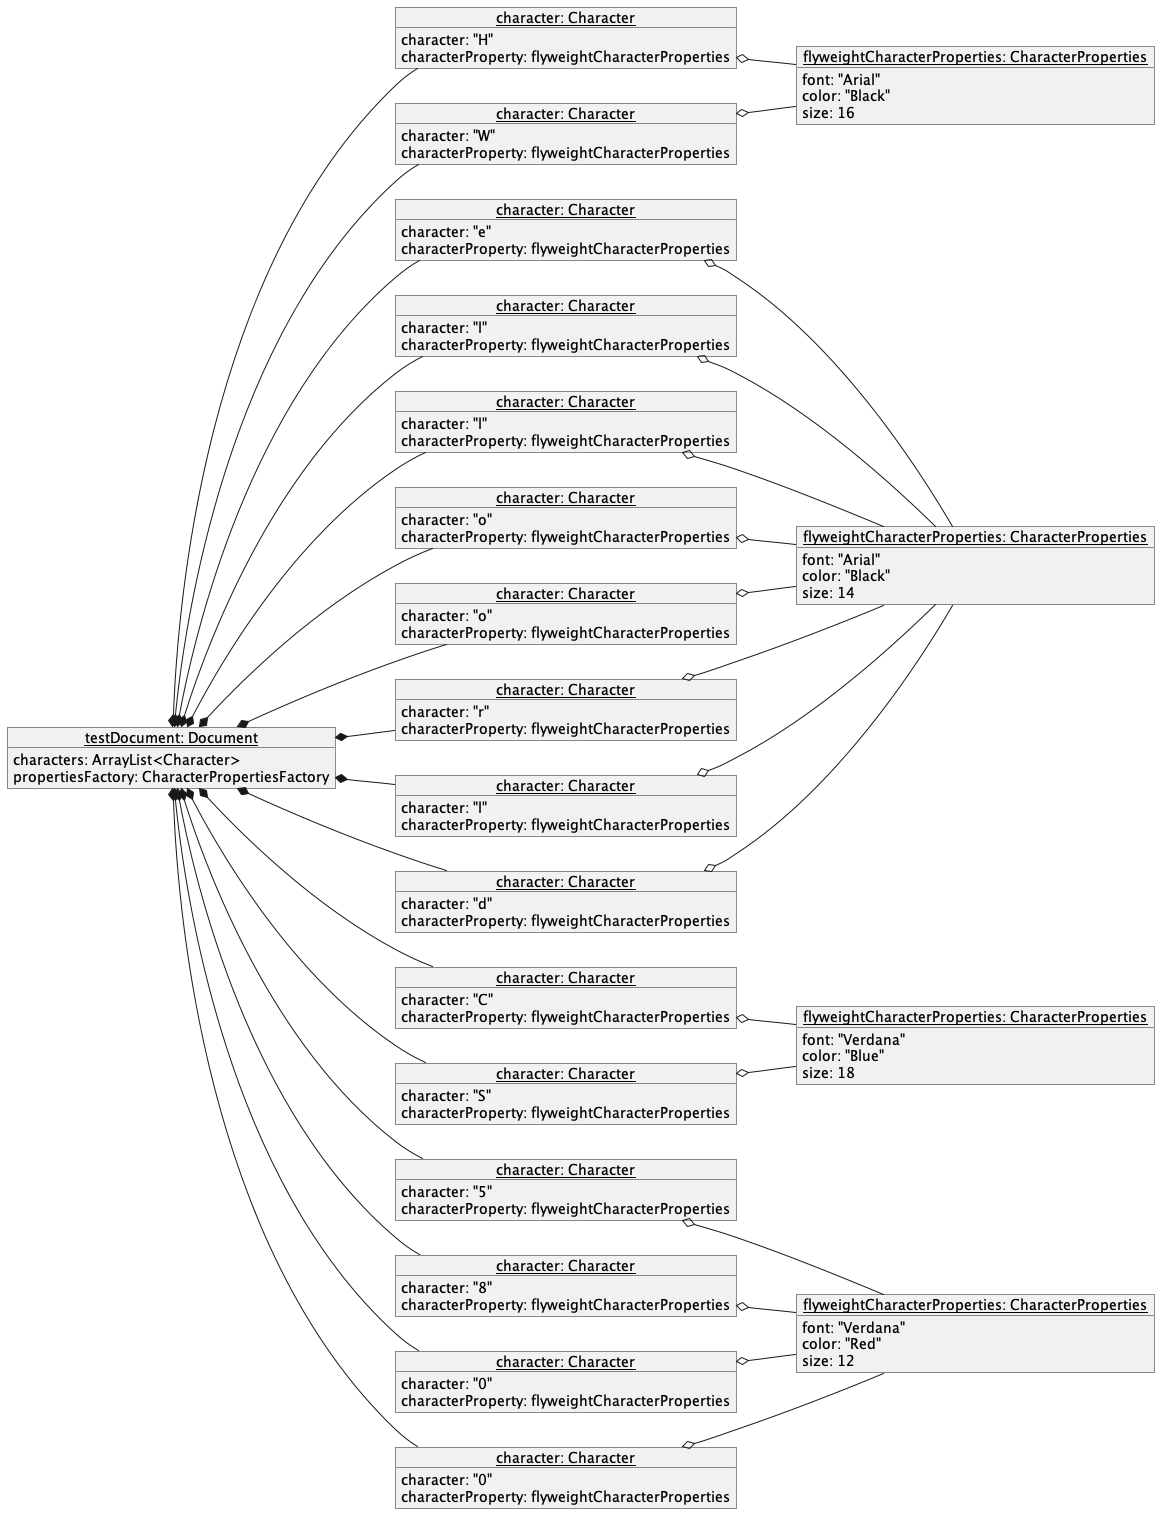

The diagram above was rendered by PlantUML. Its source (embedded in the PNG):
@startuml
left to right direction

object "<u>testDocument: Document</u>" as testDocument {
    characters: ArrayList<Character>
    propertiesFactory: CharacterPropertiesFactory
}

object "<u>flyweightCharacterProperties: CharacterProperties</u>" as arialBlack16 {
    font: "Arial"
    color: "Black"
    size: 16
}

object "<u>flyweightCharacterProperties: CharacterProperties</u>" as arialBlack14 {
    font: "Arial"
    color: "Black"
    size: 14
}

object "<u>flyweightCharacterProperties: CharacterProperties</u>" as verdanaBlue18 {
    font: "Verdana"
    color: "Blue"
    size: 18
}

object "<u>flyweightCharacterProperties: CharacterProperties</u>" as verdanaRed12 {
    font: "Verdana"
    color: "Red"
    size: 12
}

object "<u>character: Character</u>" as hCharacter {
    character: "H"
    characterProperty: flyweightCharacterProperties
}

object "<u>character: Character</u>" as eCharacter {
    character: "e"
    characterProperty: flyweightCharacterProperties
}

object "<u>character: Character</u>" as lCharacter {
    character: "l"
    characterProperty: flyweightCharacterProperties
}

object "<u>character: Character</u>" as lCharacter2 {
    character: "l"
    characterProperty: flyweightCharacterProperties
}

object "<u>character: Character</u>" as oCharacter {
    character: "o"
    characterProperty: flyweightCharacterProperties
}

object "<u>character: Character</u>" as wCharacter {
    character: "W"
    characterProperty: flyweightCharacterProperties
}

object "<u>character: Character</u>" as oCharacter2 {
    character: "o"
    characterProperty: flyweightCharacterProperties
}

object "<u>character: Character</u>" as rCharacter {
    character: "r"
    characterProperty: flyweightCharacterProperties
}

object "<u>character: Character</u>" as lCharacter3 {
    character: "l"
    characterProperty: flyweightCharacterProperties
}

object "<u>character: Character</u>" as dCharacter {
    character: "d"
    characterProperty: flyweightCharacterProperties
}

object "<u>character: Character</u>" as cCharacter {
    character: "C"
    characterProperty: flyweightCharacterProperties
}

object "<u>character: Character</u>" as sCharacter {
    character: "S"
    characterProperty: flyweightCharacterProperties
}

object "<u>character: Character</u>" as 5Character {
    character: "5"
    characterProperty: flyweightCharacterProperties
}

object "<u>character: Character</u>" as 8Character {
    character: "8"
    characterProperty: flyweightCharacterProperties
}

object "<u>character: Character</u>" as 0Character {
    character: "0"
    characterProperty: flyweightCharacterProperties
}

object "<u>character: Character</u>" as 0Character2 {
    character: "0"
    characterProperty: flyweightCharacterProperties
}


testDocument *-- hCharacter
hCharacter o-- arialBlack16
testDocument *-- eCharacter
eCharacter o-- arialBlack14
testDocument *-- lCharacter
lCharacter o-- arialBlack14
testDocument *-- lCharacter2
lCharacter2 o-- arialBlack14
testDocument *-- oCharacter
oCharacter o-- arialBlack14
testDocument *-- wCharacter
wCharacter o-- arialBlack16
testDocument *-- oCharacter2
oCharacter2 o-- arialBlack14
testDocument *-- rCharacter
rCharacter o-- arialBlack14
testDocument *-- lCharacter3
lCharacter3 o-- arialBlack14
testDocument *-- dCharacter
dCharacter o-- arialBlack14
testDocument *-- cCharacter
cCharacter o-- verdanaBlue18
testDocument *-- sCharacter
sCharacter o-- verdanaBlue18
testDocument *-- 5Character
5Character o-- verdanaRed12
testDocument *-- 8Character
8Character o-- verdanaRed12
testDocument *-- 0Character
0Character o-- verdanaRed12
testDocument *-- 0Character2
0Character2 o-- verdanaRed12

@enduml